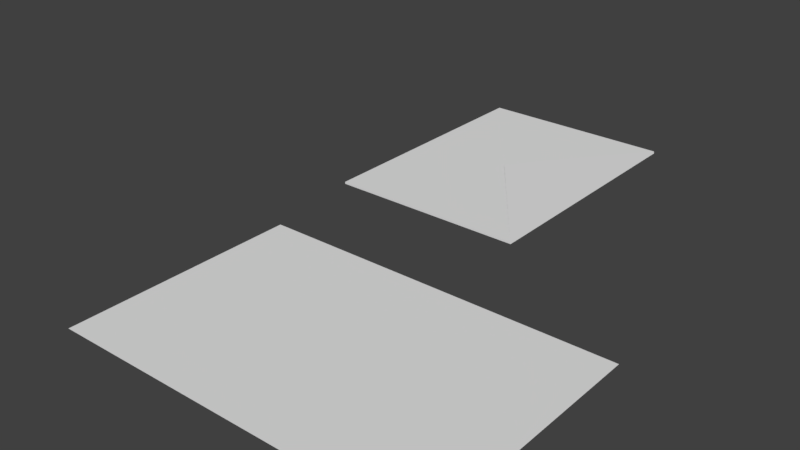 # Source: letter.blend  (saved by Blender 2.79.0; exported with 4.5.12 LTS)
import bpy
from mathutils import Matrix  # noqa: F401  (used for matrix-valued properties, if any)

bpy.ops.wm.read_factory_settings(use_empty=True)
scene = bpy.context.scene
scene.name = 'Scene'

# ---- collections
col_collection_1 = bpy.data.collections.new('Collection 1'); scene.collection.children.link(col_collection_1)

# ---- world
world_world = bpy.data.worlds.new('World'); scene.world = world_world
world_world.color = (0.05088, 0.05088, 0.05088)
world_world.use_sun_shadow = False
world_world.sun_shadow_jitter_overblur = 0.0
world_world.cycles.sampling_method = 'MANUAL'

# ---- meshes
me_plane_001 = bpy.data.meshes.new('Plane.001')
me_plane_001.from_pydata([(-0.8536, -1.136, 0.02175), (0.8561, -1.136, 0.02211), (-0.8536, 1.136, 0.02175), (0.8561, 1.136, 0.02211), (-0.8536, 1.136, 0.04023), (-0.8536, -1.136, 0.04023), (0.851, -1.136, 0.03987), (0.851, 1.136, 0.03987), (0.0, 2.98e-08, 0.04023), (0.0, 2.98e-08, 0.04696)], [], [(0, 2, 3, 1), (3, 2, 4, 7), (0, 1, 6, 5), (1, 3, 7, 6), (2, 0, 5, 4), (5, 6, 8, 7, 4), (9, 6, 7)])
_uv = me_plane_001.uv_layers.new(name='UVMap')
_uv.uv.foreach_set('vector', [0.08301, 0.5592, 0.08301, 0.08301, 0.4104, 0.08301, 0.4104, 0.5592, 0.09073, 0.917, 0.09073, 0.5592, 0.09844, 0.5592, 0.09844, 0.917, 0.08301, 0.917, 0.08301, 0.5592, 0.09073, 0.5592, 0.09073, 0.917, 0.9093, 0.08301, 0.9093, 0.5592, 0.9016, 0.5592, 0.9016, 0.08301, 0.917, 0.08301, 0.917, 0.5592, 0.9093, 0.5592, 0.9093, 0.08301, 0.4104, 0.08301, 0.7378, 0.08301, 0.5741, 0.3211, 0.7378, 0.5592, 0.4104, 0.5592, 0.7378, 0.3211, 0.9016, 0.08301, 0.9016, 0.5592])
me_plane_001.use_remesh_preserve_volume = False
me_plane_001.use_remesh_preserve_attributes = False
me_plane_001.use_mirror_vertex_groups = False
me_plane_001.update()
me_plane = bpy.data.meshes.new('Plane')
me_plane.from_pydata([(-1.531, -1.0, 0.0), (1.531, -1.0, 0.0), (-1.531, 1.0, 0.0), (1.531, 1.0, 0.0), (0.0, -1.0, 0.0), (0.0, 1.0, 0.0)], [], [(4, 1, 3, 5), (0, 4, 5, 2)])
_uv = me_plane.uv_layers.new(name='UVMap')
_uv.uv.foreach_set('vector', [0.3815, 0.08858, 0.6938, 0.08858, 0.6938, 0.9116, 0.3815, 0.9116, 0.06915, 0.08858, 0.3815, 0.08858, 0.3815, 0.9116, 0.06915, 0.9116])
me_plane.use_remesh_preserve_volume = False
me_plane.use_remesh_preserve_attributes = False
me_plane.use_mirror_vertex_groups = False
me_plane.update()
arm_armature_001 = bpy.data.armatures.new('Armature.001')  # bones are not reproduced
arm_armature = bpy.data.armatures.new('Armature')  # bones are not reproduced

# ---- objects
ob_envelope = bpy.data.objects.new('Envelope', arm_armature_001)
ob_plane = bpy.data.objects.new('Plane', me_plane_001)
ob_letter = bpy.data.objects.new('Letter', arm_armature)
ob_letter_1 = bpy.data.objects.new('letter', me_plane)

# ---- transforms, parenting, visibility, modifiers, constraints
ob_envelope.location = (0.0, 3.0, 0.0)
ob_envelope.show_name = True
ob_envelope.lineart.crease_threshold = 0.0
ob_plane.parent = ob_envelope
ob_plane.matrix_parent_inverse = Matrix(((1.0, 0.0, 0.0, -0.0), (0.0, 1.0, 0.0, -3.0), (0.0, 0.0, 1.0, -0.0), (0.0, 0.0, 0.0, 1.0)))
ob_plane.location = (-0.7664, 3.0, 0.0)
ob_plane.lineart.crease_threshold = 0.0
_vg = ob_plane.vertex_groups.new(name='Bone')
_vg.add([9], 1.0, 'REPLACE')
_vg = ob_plane.vertex_groups.new(name='Bone.001')
_vg.add([0, 1, 2, 3, 4, 5, 6, 7, 8], 1.0, 'REPLACE')
_m = ob_plane.modifiers.new('Armature', 'ARMATURE')
_m.object = ob_envelope
ob_letter.location = (0.0, 0.0, 0.0)
ob_letter.lineart.crease_threshold = 0.0
ob_letter_1.parent = ob_letter
ob_letter_1.location = (0.0, 0.0, 0.0)
ob_letter_1.lineart.crease_threshold = 0.0
_vg = ob_letter_1.vertex_groups.new(name='Bone')
_vg.add([0, 2, 4, 5], 1.0, 'REPLACE')
_vg = ob_letter_1.vertex_groups.new(name='Bone.001')
_vg.add([1, 3, 4, 5], 1.0, 'REPLACE')
_m = ob_letter_1.modifiers.new('Armature', 'ARMATURE')
_m.object = ob_letter

# ---- collection membership
col_collection_1.objects.link(ob_envelope)
col_collection_1.objects.link(ob_plane)
col_collection_1.objects.link(ob_letter)
col_collection_1.objects.link(ob_letter_1)

# ---- scene / render settings (as saved in the file)
scene.frame_start = 1; scene.frame_end = 250; scene.frame_set(1)
scene.render.engine = 'BLENDER_EEVEE_NEXT'
scene.render.resolution_percentage = 50
scene.render.dither_intensity = 0.0
scene.cycles.use_denoising = False
scene.cycles.samples = 128
scene.cycles.sampling_pattern = 'TABULATED_SOBOL'
scene.cycles.use_adaptive_sampling = False
scene.cycles.use_light_tree = False
scene.cycles.blur_glossy = 0.0
scene.cycles.sample_clamp_indirect = 0.0
scene.view_settings.view_transform = 'Standard'
bpy.context.view_layer.update()

# ---- added for rendering (the .blend has no active camera and no usable light): camera, sun
cam_auto = bpy.data.cameras.new('AutoCamera')
cam_auto.lens = 50.0
cam_auto.sensor_width = 36.0
cam_auto.clip_end = 1000.0
ob_auto_camera = bpy.data.objects.new('AutoCamera', cam_auto)
scene.collection.objects.link(ob_auto_camera)
ob_auto_camera.location = (4.24357, -4.44232, 4.0303)
ob_auto_camera.rotation_euler = (1.09748, -7.21219e-08, 0.694738)
scene.camera = ob_auto_camera
light_auto_sun = bpy.data.lights.new('AutoSun', 'SUN')
light_auto_sun.energy = 3.0
light_auto_sun.angle = 0.0523599
ob_auto_sun = bpy.data.objects.new('AutoSun', light_auto_sun)
scene.collection.objects.link(ob_auto_sun)
ob_auto_sun.rotation_euler = (0.872665, 0.174533, 0.523599)
bpy.context.view_layer.update()
